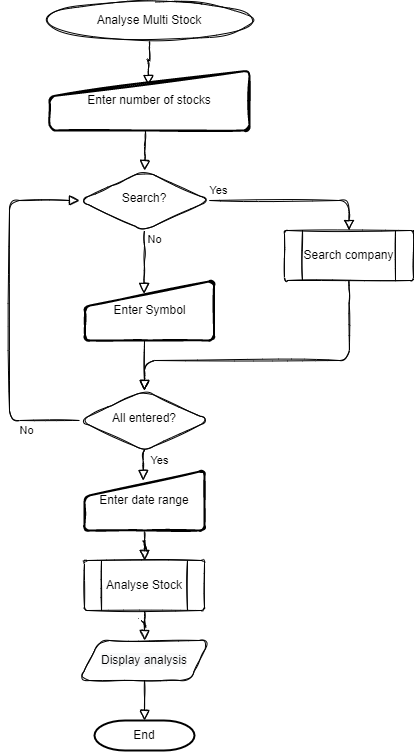

The diagram above was exported from draw.io. Its source (the exported page's mxGraphModel, read from the mxfile embedded in the PNG):
<mxGraphModel dx="1102" dy="857" grid="1" gridSize="10" guides="1" tooltips="1" connect="1" arrows="1" fold="1" page="1" pageScale="1" pageWidth="827" pageHeight="1169" math="0" shadow="0">
  <root>
    <mxCell id="XcouqPxQj7sJdxorI_4Z-0" />
    <mxCell id="XcouqPxQj7sJdxorI_4Z-1" parent="XcouqPxQj7sJdxorI_4Z-0" />
    <mxCell id="XcouqPxQj7sJdxorI_4Z-2" value="" style="edgeStyle=orthogonalEdgeStyle;rounded=1;sketch=1;orthogonalLoop=1;jettySize=auto;html=1;endArrow=block;endFill=0;endSize=8;entryX=0.495;entryY=0.25;entryDx=0;entryDy=0;entryPerimeter=0;" parent="XcouqPxQj7sJdxorI_4Z-1" source="XcouqPxQj7sJdxorI_4Z-3" target="XcouqPxQj7sJdxorI_4Z-8" edge="1">
      <mxGeometry relative="1" as="geometry" />
    </mxCell>
    <mxCell id="XcouqPxQj7sJdxorI_4Z-3" value="Analyse Multi Stock" style="ellipse;whiteSpace=wrap;html=1;rounded=1;sketch=1;" parent="XcouqPxQj7sJdxorI_4Z-1" vertex="1">
      <mxGeometry x="240" y="40" width="200" height="40" as="geometry" />
    </mxCell>
    <mxCell id="XcouqPxQj7sJdxorI_4Z-5" value="&lt;span style=&quot;color: rgb(0, 0, 0); font-family: Helvetica; font-size: 12px; font-style: normal; font-variant-ligatures: normal; font-variant-caps: normal; font-weight: 400; letter-spacing: normal; orphans: 2; text-align: center; text-indent: 0px; text-transform: none; widows: 2; word-spacing: 0px; -webkit-text-stroke-width: 0px; background-color: rgb(248, 249, 250); text-decoration-thickness: initial; text-decoration-style: initial; text-decoration-color: initial; float: none; display: inline !important;&quot;&gt;Display analysis&lt;/span&gt;" style="shape=parallelogram;perimeter=parallelogramPerimeter;whiteSpace=wrap;html=1;fixedSize=1;rounded=1;sketch=1;" parent="XcouqPxQj7sJdxorI_4Z-1" vertex="1">
      <mxGeometry x="270" y="680" width="130" height="40" as="geometry" />
    </mxCell>
    <mxCell id="XcouqPxQj7sJdxorI_4Z-8" value="Enter number of stocks" style="html=1;strokeWidth=2;shape=manualInput;whiteSpace=wrap;rounded=1;size=26;arcSize=11;sketch=1;" parent="XcouqPxQj7sJdxorI_4Z-1" vertex="1">
      <mxGeometry x="240" y="110" width="200" height="60" as="geometry" />
    </mxCell>
    <mxCell id="XcouqPxQj7sJdxorI_4Z-9" value="" style="edgeStyle=orthogonalEdgeStyle;rounded=1;sketch=1;orthogonalLoop=1;jettySize=auto;html=1;endArrow=block;endFill=0;endSize=8;" parent="XcouqPxQj7sJdxorI_4Z-1" source="XcouqPxQj7sJdxorI_4Z-10" target="XcouqPxQj7sJdxorI_4Z-5" edge="1">
      <mxGeometry relative="1" as="geometry" />
    </mxCell>
    <mxCell id="XcouqPxQj7sJdxorI_4Z-10" value="Analyse Stock" style="verticalLabelPosition=middle;verticalAlign=middle;html=1;shape=process;whiteSpace=wrap;rounded=1;size=0.14;arcSize=6;sketch=1;labelPosition=center;align=center;" parent="XcouqPxQj7sJdxorI_4Z-1" vertex="1">
      <mxGeometry x="275" y="600" width="120" height="50" as="geometry" />
    </mxCell>
    <mxCell id="XcouqPxQj7sJdxorI_4Z-11" value="" style="edgeStyle=orthogonalEdgeStyle;rounded=1;sketch=1;orthogonalLoop=1;jettySize=auto;html=1;endArrow=block;endFill=0;endSize=8;" parent="XcouqPxQj7sJdxorI_4Z-1" source="XcouqPxQj7sJdxorI_4Z-12" target="XcouqPxQj7sJdxorI_4Z-10" edge="1">
      <mxGeometry relative="1" as="geometry" />
    </mxCell>
    <mxCell id="XcouqPxQj7sJdxorI_4Z-12" value="Enter date range" style="html=1;strokeWidth=2;shape=manualInput;whiteSpace=wrap;rounded=1;size=26;arcSize=11;sketch=1;" parent="XcouqPxQj7sJdxorI_4Z-1" vertex="1">
      <mxGeometry x="275" y="510" width="120" height="60" as="geometry" />
    </mxCell>
    <mxCell id="M2j8tLizlFQW_q5k6Um8-0" value="Enter Symbol" style="html=1;strokeWidth=2;shape=manualInput;whiteSpace=wrap;rounded=1;size=26;arcSize=11;sketch=1;" parent="XcouqPxQj7sJdxorI_4Z-1" vertex="1">
      <mxGeometry x="275.5" y="320" width="129" height="60" as="geometry" />
    </mxCell>
    <mxCell id="M2j8tLizlFQW_q5k6Um8-1" value="Search?" style="rhombus;whiteSpace=wrap;html=1;shadow=0;fontFamily=Helvetica;fontSize=12;align=center;strokeWidth=1;spacing=6;spacingTop=-4;rounded=1;sketch=1;" parent="XcouqPxQj7sJdxorI_4Z-1" vertex="1">
      <mxGeometry x="270" y="210" width="130" height="60" as="geometry" />
    </mxCell>
    <mxCell id="M2j8tLizlFQW_q5k6Um8-2" value="No" style="edgeStyle=orthogonalEdgeStyle;jettySize=auto;orthogonalLoop=1;fontSize=11;endArrow=block;endFill=0;endSize=8;strokeWidth=1;shadow=0;labelBackgroundColor=none;rounded=1;sketch=1;html=1;exitX=0.5;exitY=1;exitDx=0;exitDy=0;entryX=0.458;entryY=0.217;entryDx=0;entryDy=0;entryPerimeter=0;" parent="XcouqPxQj7sJdxorI_4Z-1" source="M2j8tLizlFQW_q5k6Um8-1" target="M2j8tLizlFQW_q5k6Um8-0" edge="1">
      <mxGeometry x="-0.7077" y="10" relative="1" as="geometry">
        <mxPoint as="offset" />
        <Array as="points" />
        <mxPoint x="335" y="490" as="sourcePoint" />
        <mxPoint x="335" y="675" as="targetPoint" />
      </mxGeometry>
    </mxCell>
    <mxCell id="M2j8tLizlFQW_q5k6Um8-3" value="Yes" style="html=1;jettySize=auto;orthogonalLoop=1;fontSize=11;endArrow=block;endFill=0;endSize=8;strokeWidth=1;shadow=0;labelBackgroundColor=none;edgeStyle=orthogonalEdgeStyle;rounded=1;sketch=1;exitX=1;exitY=0.5;exitDx=0;exitDy=0;entryX=0.5;entryY=0;entryDx=0;entryDy=0;" parent="XcouqPxQj7sJdxorI_4Z-1" source="M2j8tLizlFQW_q5k6Um8-1" target="M2j8tLizlFQW_q5k6Um8-4" edge="1">
      <mxGeometry x="-0.8886" y="10" relative="1" as="geometry">
        <mxPoint as="offset" />
        <mxPoint x="400" y="440" as="sourcePoint" />
        <mxPoint x="685" y="240" as="targetPoint" />
        <Array as="points">
          <mxPoint x="540" y="240" />
        </Array>
      </mxGeometry>
    </mxCell>
    <mxCell id="M2j8tLizlFQW_q5k6Um8-4" value="Search company" style="verticalLabelPosition=middle;verticalAlign=middle;html=1;shape=process;whiteSpace=wrap;rounded=1;size=0.14;arcSize=6;sketch=1;labelPosition=center;align=center;" parent="XcouqPxQj7sJdxorI_4Z-1" vertex="1">
      <mxGeometry x="475" y="270" width="129" height="50" as="geometry" />
    </mxCell>
    <mxCell id="M2j8tLizlFQW_q5k6Um8-5" value="All entered?" style="rhombus;whiteSpace=wrap;html=1;shadow=0;fontFamily=Helvetica;fontSize=12;align=center;strokeWidth=1;spacing=6;spacingTop=-4;rounded=1;sketch=1;" parent="XcouqPxQj7sJdxorI_4Z-1" vertex="1">
      <mxGeometry x="270" y="430" width="130" height="60" as="geometry" />
    </mxCell>
    <mxCell id="qC_H7aC60y33von2ZEeI-0" value="" style="edgeStyle=orthogonalEdgeStyle;rounded=1;sketch=1;orthogonalLoop=1;jettySize=auto;html=1;endArrow=block;endFill=0;endSize=8;exitX=0.479;exitY=1.001;exitDx=0;exitDy=0;exitPerimeter=0;" parent="XcouqPxQj7sJdxorI_4Z-1" source="XcouqPxQj7sJdxorI_4Z-8" target="M2j8tLizlFQW_q5k6Um8-1" edge="1">
      <mxGeometry relative="1" as="geometry">
        <mxPoint x="350" y="90" as="sourcePoint" />
        <mxPoint x="349" y="145" as="targetPoint" />
      </mxGeometry>
    </mxCell>
    <mxCell id="qC_H7aC60y33von2ZEeI-1" value="" style="edgeStyle=orthogonalEdgeStyle;rounded=1;sketch=1;orthogonalLoop=1;jettySize=auto;html=1;endArrow=block;endFill=0;endSize=8;" parent="XcouqPxQj7sJdxorI_4Z-1" target="M2j8tLizlFQW_q5k6Um8-5" edge="1">
      <mxGeometry relative="1" as="geometry">
        <mxPoint x="335" y="380" as="sourcePoint" />
        <mxPoint x="345.0344827586207" y="220.0159151193634" as="targetPoint" />
      </mxGeometry>
    </mxCell>
    <mxCell id="qC_H7aC60y33von2ZEeI-2" value="" style="edgeStyle=orthogonalEdgeStyle;rounded=1;sketch=1;orthogonalLoop=1;jettySize=auto;html=1;endArrow=block;endFill=0;endSize=8;exitX=0.5;exitY=1;exitDx=0;exitDy=0;entryX=0.5;entryY=0;entryDx=0;entryDy=0;" parent="XcouqPxQj7sJdxorI_4Z-1" source="M2j8tLizlFQW_q5k6Um8-4" target="M2j8tLizlFQW_q5k6Um8-5" edge="1">
      <mxGeometry relative="1" as="geometry">
        <mxPoint x="345" y="390.0000000000001" as="sourcePoint" />
        <mxPoint x="345" y="430.0000000000001" as="targetPoint" />
        <Array as="points">
          <mxPoint x="540" y="333" />
          <mxPoint x="540" y="400" />
          <mxPoint x="335" y="400" />
        </Array>
      </mxGeometry>
    </mxCell>
    <mxCell id="qC_H7aC60y33von2ZEeI-3" value="No" style="edgeStyle=orthogonalEdgeStyle;jettySize=auto;orthogonalLoop=1;fontSize=11;endArrow=block;endFill=0;endSize=8;strokeWidth=1;shadow=0;labelBackgroundColor=none;rounded=1;sketch=1;html=1;exitX=0;exitY=0.5;exitDx=0;exitDy=0;" parent="XcouqPxQj7sJdxorI_4Z-1" source="M2j8tLizlFQW_q5k6Um8-5" target="M2j8tLizlFQW_q5k6Um8-1" edge="1">
      <mxGeometry x="-0.7077" y="10" relative="1" as="geometry">
        <mxPoint as="offset" />
        <Array as="points">
          <mxPoint x="200" y="460" />
          <mxPoint x="200" y="240" />
        </Array>
        <mxPoint x="345" y="280.0000000000001" as="sourcePoint" />
        <mxPoint x="344.5819999999999" y="343.02" as="targetPoint" />
      </mxGeometry>
    </mxCell>
    <mxCell id="qC_H7aC60y33von2ZEeI-4" value="Yes" style="html=1;jettySize=auto;orthogonalLoop=1;fontSize=11;endArrow=block;endFill=0;endSize=8;strokeWidth=1;shadow=0;labelBackgroundColor=none;edgeStyle=orthogonalEdgeStyle;rounded=1;sketch=1;exitX=0.5;exitY=1;exitDx=0;exitDy=0;entryX=0.49;entryY=0.167;entryDx=0;entryDy=0;entryPerimeter=0;" parent="XcouqPxQj7sJdxorI_4Z-1" source="M2j8tLizlFQW_q5k6Um8-5" target="XcouqPxQj7sJdxorI_4Z-12" edge="1">
      <mxGeometry x="-0.2917" y="16" relative="1" as="geometry">
        <mxPoint as="offset" />
        <mxPoint x="410" y="250" as="sourcePoint" />
        <mxPoint x="470" y="460" as="targetPoint" />
        <Array as="points" />
      </mxGeometry>
    </mxCell>
    <mxCell id="wrbgCs_oxdQ-_GD8KEwv-1" value="End" style="strokeWidth=2;html=1;shape=mxgraph.flowchart.terminator;whiteSpace=wrap;" parent="XcouqPxQj7sJdxorI_4Z-1" vertex="1">
      <mxGeometry x="285" y="760" width="100" height="30" as="geometry" />
    </mxCell>
    <mxCell id="wrbgCs_oxdQ-_GD8KEwv-5" value="" style="edgeStyle=orthogonalEdgeStyle;rounded=1;sketch=1;orthogonalLoop=1;jettySize=auto;html=1;endArrow=block;endFill=0;endSize=8;exitX=0.5;exitY=1;exitDx=0;exitDy=0;entryX=0.5;entryY=0;entryDx=0;entryDy=0;entryPerimeter=0;" parent="XcouqPxQj7sJdxorI_4Z-1" source="XcouqPxQj7sJdxorI_4Z-5" target="wrbgCs_oxdQ-_GD8KEwv-1" edge="1">
      <mxGeometry relative="1" as="geometry">
        <mxPoint x="620" y="680" as="sourcePoint" />
        <mxPoint x="520" y="850" as="targetPoint" />
      </mxGeometry>
    </mxCell>
  </root>
</mxGraphModel>